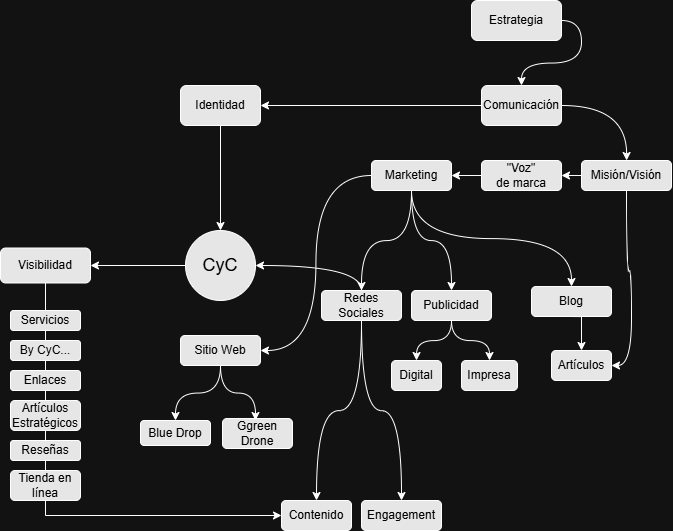

The diagram above was exported from draw.io. Its source (the exported page's mxGraphModel, read from the mxfile embedded in the PNG):
<mxGraphModel dx="1938" dy="2127" grid="1" gridSize="10" guides="1" tooltips="1" connect="1" arrows="1" fold="1" page="1" pageScale="1" pageWidth="827" pageHeight="1169" math="0" shadow="0">
  <root>
    <mxCell id="0" />
    <mxCell id="1" parent="0" />
    <mxCell id="oSvyr9-5JDPv4R0FUhj3-116" edge="1" parent="1" source="oSvyr9-5JDPv4R0FUhj3-117" style="edgeStyle=orthogonalEdgeStyle;rounded=0;orthogonalLoop=1;jettySize=auto;html=1;exitX=1;exitY=0.5;exitDx=0;exitDy=0;entryX=0.5;entryY=0;entryDx=0;entryDy=0;curved=1;" target="oSvyr9-5JDPv4R0FUhj3-120">
      <mxGeometry relative="1" as="geometry" />
    </mxCell>
    <mxCell id="oSvyr9-5JDPv4R0FUhj3-117" parent="1" style="rounded=1;whiteSpace=wrap;html=1;fillColor=light-dark(#FFFFFF,#E6E6E6);" value="&lt;font style=&quot;color: light-dark(rgb(0, 0, 0), rgb(0, 0, 0));&quot;&gt;Estrategia&lt;/font&gt;" vertex="1">
      <mxGeometry height="40" width="90" x="538" y="-1130" as="geometry" />
    </mxCell>
    <mxCell id="oSvyr9-5JDPv4R0FUhj3-118" edge="1" parent="1" source="oSvyr9-5JDPv4R0FUhj3-120" style="edgeStyle=orthogonalEdgeStyle;rounded=0;orthogonalLoop=1;jettySize=auto;html=1;exitX=0;exitY=0.5;exitDx=0;exitDy=0;entryX=1;entryY=0.5;entryDx=0;entryDy=0;" target="oSvyr9-5JDPv4R0FUhj3-122">
      <mxGeometry relative="1" as="geometry" />
    </mxCell>
    <mxCell id="oSvyr9-5JDPv4R0FUhj3-119" edge="1" parent="1" source="oSvyr9-5JDPv4R0FUhj3-120" style="edgeStyle=orthogonalEdgeStyle;rounded=0;orthogonalLoop=1;jettySize=auto;html=1;curved=1;" target="oSvyr9-5JDPv4R0FUhj3-125" value="">
      <mxGeometry relative="1" as="geometry" />
    </mxCell>
    <mxCell id="oSvyr9-5JDPv4R0FUhj3-120" parent="1" style="rounded=1;whiteSpace=wrap;html=1;fillColor=light-dark(#FFFFFF,#E6E6E6);" value="&lt;font style=&quot;color: light-dark(rgb(0, 0, 0), rgb(0, 0, 0));&quot;&gt;Comunicación&lt;/font&gt;" vertex="1">
      <mxGeometry height="40" width="80" x="548" y="-1045" as="geometry" />
    </mxCell>
    <mxCell id="oSvyr9-5JDPv4R0FUhj3-121" edge="1" parent="1" source="oSvyr9-5JDPv4R0FUhj3-122" style="edgeStyle=orthogonalEdgeStyle;rounded=0;orthogonalLoop=1;jettySize=auto;html=1;" target="oSvyr9-5JDPv4R0FUhj3-149" value="">
      <mxGeometry relative="1" as="geometry" />
    </mxCell>
    <mxCell id="oSvyr9-5JDPv4R0FUhj3-122" parent="1" style="rounded=1;whiteSpace=wrap;html=1;fillColor=light-dark(#FFFFFF,#E6E6E6);" value="&lt;font style=&quot;color: light-dark(rgb(0, 0, 0), rgb(0, 0, 0));&quot;&gt;Identidad&lt;/font&gt;" vertex="1">
      <mxGeometry height="40" width="80" x="247" y="-1045" as="geometry" />
    </mxCell>
    <mxCell id="oSvyr9-5JDPv4R0FUhj3-123" edge="1" parent="1" source="oSvyr9-5JDPv4R0FUhj3-125" style="edgeStyle=orthogonalEdgeStyle;rounded=0;orthogonalLoop=1;jettySize=auto;html=1;exitX=0.5;exitY=1;exitDx=0;exitDy=0;entryX=1;entryY=0.5;entryDx=0;entryDy=0;curved=1;" target="oSvyr9-5JDPv4R0FUhj3-134">
      <mxGeometry relative="1" as="geometry">
        <mxPoint x="791.4999999999998" y="-610" as="sourcePoint" />
        <mxPoint x="621.4999999999998" y="-420" as="targetPoint" />
      </mxGeometry>
    </mxCell>
    <mxCell id="oSvyr9-5JDPv4R0FUhj3-124" edge="1" parent="1" source="oSvyr9-5JDPv4R0FUhj3-125" style="edgeStyle=orthogonalEdgeStyle;rounded=0;orthogonalLoop=1;jettySize=auto;html=1;exitX=0;exitY=0.5;exitDx=0;exitDy=0;entryX=1;entryY=0.5;entryDx=0;entryDy=0;" target="oSvyr9-5JDPv4R0FUhj3-127">
      <mxGeometry relative="1" as="geometry" />
    </mxCell>
    <mxCell id="oSvyr9-5JDPv4R0FUhj3-125" parent="1" style="whiteSpace=wrap;html=1;fillColor=light-dark(#FFFFFF,#E6E6E6);rounded=1;" value="&lt;font style=&quot;color: light-dark(rgb(0, 0, 0), rgb(0, 0, 0));&quot;&gt;Misión/Visión&lt;/font&gt;" vertex="1">
      <mxGeometry height="30" width="90" x="648" y="-970" as="geometry" />
    </mxCell>
    <mxCell id="oSvyr9-5JDPv4R0FUhj3-126" edge="1" parent="1" source="oSvyr9-5JDPv4R0FUhj3-127" style="edgeStyle=orthogonalEdgeStyle;rounded=0;orthogonalLoop=1;jettySize=auto;html=1;exitX=0;exitY=0.5;exitDx=0;exitDy=0;entryX=1;entryY=0.5;entryDx=0;entryDy=0;" target="oSvyr9-5JDPv4R0FUhj3-131">
      <mxGeometry relative="1" as="geometry" />
    </mxCell>
    <mxCell id="oSvyr9-5JDPv4R0FUhj3-127" parent="1" style="whiteSpace=wrap;html=1;fillColor=light-dark(#FFFFFF,#E6E6E6);rounded=1;" value="&lt;font style=&quot;color: light-dark(rgb(0, 0, 0), rgb(0, 0, 0));&quot;&gt;&quot;Voz&quot;&lt;/font&gt;&lt;div&gt;&lt;font style=&quot;color: light-dark(rgb(0, 0, 0), rgb(0, 0, 0));&quot;&gt;de marca&lt;/font&gt;&lt;/div&gt;" vertex="1">
      <mxGeometry height="30" width="80" x="548" y="-970" as="geometry" />
    </mxCell>
    <mxCell id="oSvyr9-5JDPv4R0FUhj3-128" edge="1" parent="1" source="oSvyr9-5JDPv4R0FUhj3-131" style="edgeStyle=orthogonalEdgeStyle;rounded=0;orthogonalLoop=1;jettySize=auto;html=1;exitX=0.5;exitY=1;exitDx=0;exitDy=0;entryX=0.5;entryY=0;entryDx=0;entryDy=0;curved=1;" target="oSvyr9-5JDPv4R0FUhj3-133">
      <mxGeometry relative="1" as="geometry" />
    </mxCell>
    <mxCell id="oSvyr9-5JDPv4R0FUhj3-129" edge="1" parent="1" source="oSvyr9-5JDPv4R0FUhj3-131" style="edgeStyle=orthogonalEdgeStyle;rounded=0;orthogonalLoop=1;jettySize=auto;html=1;exitX=0.5;exitY=1;exitDx=0;exitDy=0;entryX=0.5;entryY=0;entryDx=0;entryDy=0;curved=1;" target="oSvyr9-5JDPv4R0FUhj3-137">
      <mxGeometry relative="1" as="geometry" />
    </mxCell>
    <mxCell id="oSvyr9-5JDPv4R0FUhj3-172" edge="1" parent="1" source="oSvyr9-5JDPv4R0FUhj3-131" style="edgeStyle=orthogonalEdgeStyle;rounded=0;orthogonalLoop=1;jettySize=auto;html=1;exitX=0;exitY=0.5;exitDx=0;exitDy=0;entryX=1;entryY=0.5;entryDx=0;entryDy=0;curved=1;" target="oSvyr9-5JDPv4R0FUhj3-152">
      <mxGeometry relative="1" as="geometry" />
    </mxCell>
    <mxCell id="oSvyr9-5JDPv4R0FUhj3-131" parent="1" style="whiteSpace=wrap;html=1;fillColor=light-dark(#FFFFFF,#E6E6E6);rounded=1;" value="&lt;font style=&quot;color: light-dark(rgb(0, 0, 0), rgb(0, 0, 0));&quot;&gt;Marketing&lt;/font&gt;" vertex="1">
      <mxGeometry height="30" width="80" x="438" y="-970" as="geometry" />
    </mxCell>
    <mxCell id="oSvyr9-5JDPv4R0FUhj3-132" edge="1" parent="1" source="oSvyr9-5JDPv4R0FUhj3-133" style="edgeStyle=orthogonalEdgeStyle;rounded=0;orthogonalLoop=1;jettySize=auto;html=1;exitX=0.5;exitY=1;exitDx=0;exitDy=0;entryX=0.5;entryY=0;entryDx=0;entryDy=0;" target="oSvyr9-5JDPv4R0FUhj3-134">
      <mxGeometry relative="1" as="geometry" />
    </mxCell>
    <mxCell id="oSvyr9-5JDPv4R0FUhj3-133" parent="1" style="whiteSpace=wrap;html=1;fillColor=light-dark(#FFFFFF,#E6E6E6);rounded=1;" value="&lt;font style=&quot;color: light-dark(rgb(0, 0, 0), rgb(0, 0, 0));&quot;&gt;Blog&lt;/font&gt;" vertex="1">
      <mxGeometry height="30" width="80" x="598" y="-844" as="geometry" />
    </mxCell>
    <mxCell id="oSvyr9-5JDPv4R0FUhj3-134" parent="1" style="whiteSpace=wrap;html=1;fillColor=light-dark(#FFFFFF,#E6E6E6);rounded=1;" value="&lt;font style=&quot;color: light-dark(rgb(0, 0, 0), rgb(0, 0, 0));&quot;&gt;Artículos&lt;/font&gt;" vertex="1">
      <mxGeometry height="30" width="60" x="618" y="-780" as="geometry" />
    </mxCell>
    <mxCell id="oSvyr9-5JDPv4R0FUhj3-135" edge="1" parent="1" source="oSvyr9-5JDPv4R0FUhj3-137" style="edgeStyle=orthogonalEdgeStyle;rounded=0;orthogonalLoop=1;jettySize=auto;html=1;exitX=0.5;exitY=1;exitDx=0;exitDy=0;entryX=0.5;entryY=0;entryDx=0;entryDy=0;curved=1;" target="oSvyr9-5JDPv4R0FUhj3-139">
      <mxGeometry relative="1" as="geometry" />
    </mxCell>
    <mxCell id="oSvyr9-5JDPv4R0FUhj3-136" edge="1" parent="1" source="oSvyr9-5JDPv4R0FUhj3-137" style="edgeStyle=orthogonalEdgeStyle;rounded=0;orthogonalLoop=1;jettySize=auto;html=1;exitX=0.5;exitY=1;exitDx=0;exitDy=0;entryX=0.5;entryY=0;entryDx=0;entryDy=0;curved=1;" target="oSvyr9-5JDPv4R0FUhj3-138">
      <mxGeometry relative="1" as="geometry" />
    </mxCell>
    <mxCell id="oSvyr9-5JDPv4R0FUhj3-137" parent="1" style="whiteSpace=wrap;html=1;fillColor=light-dark(#FFFFFF,#E6E6E6);rounded=1;" value="&lt;font style=&quot;color: light-dark(rgb(0, 0, 0), rgb(0, 0, 0));&quot;&gt;Publicidad&lt;/font&gt;" vertex="1">
      <mxGeometry height="30" width="80" x="478" y="-840" as="geometry" />
    </mxCell>
    <mxCell id="oSvyr9-5JDPv4R0FUhj3-138" parent="1" style="whiteSpace=wrap;html=1;fillColor=light-dark(#FFFFFF,#E6E6E6);rounded=1;" value="&lt;font style=&quot;color: light-dark(rgb(0, 0, 0), rgb(0, 0, 0));&quot;&gt;Digital&lt;/font&gt;" vertex="1">
      <mxGeometry height="30" width="50" x="458" y="-770" as="geometry" />
    </mxCell>
    <mxCell id="oSvyr9-5JDPv4R0FUhj3-139" parent="1" style="whiteSpace=wrap;html=1;fillColor=light-dark(#FFFFFF,#E6E6E6);rounded=1;" value="&lt;font style=&quot;color: light-dark(rgb(0, 0, 0), rgb(0, 0, 0));&quot;&gt;Impresa&lt;/font&gt;" vertex="1">
      <mxGeometry height="30" width="56" x="528" y="-770" as="geometry" />
    </mxCell>
    <mxCell id="oSvyr9-5JDPv4R0FUhj3-140" edge="1" parent="1" source="oSvyr9-5JDPv4R0FUhj3-143" style="edgeStyle=orthogonalEdgeStyle;rounded=0;orthogonalLoop=1;jettySize=auto;html=1;exitX=0.5;exitY=1;exitDx=0;exitDy=0;entryX=0.5;entryY=0;entryDx=0;entryDy=0;curved=1;" target="oSvyr9-5JDPv4R0FUhj3-146">
      <mxGeometry relative="1" as="geometry" />
    </mxCell>
    <mxCell id="oSvyr9-5JDPv4R0FUhj3-141" edge="1" parent="1" source="oSvyr9-5JDPv4R0FUhj3-143" style="edgeStyle=orthogonalEdgeStyle;rounded=0;orthogonalLoop=1;jettySize=auto;html=1;exitX=0.5;exitY=1;exitDx=0;exitDy=0;entryX=0.5;entryY=0;entryDx=0;entryDy=0;curved=1;" target="oSvyr9-5JDPv4R0FUhj3-145">
      <mxGeometry relative="1" as="geometry" />
    </mxCell>
    <mxCell id="oSvyr9-5JDPv4R0FUhj3-142" edge="1" parent="1" source="oSvyr9-5JDPv4R0FUhj3-143" style="edgeStyle=orthogonalEdgeStyle;rounded=0;orthogonalLoop=1;jettySize=auto;html=1;exitX=0.5;exitY=0;exitDx=0;exitDy=0;entryX=1;entryY=0.5;entryDx=0;entryDy=0;curved=1;" target="oSvyr9-5JDPv4R0FUhj3-149">
      <mxGeometry relative="1" as="geometry" />
    </mxCell>
    <mxCell id="oSvyr9-5JDPv4R0FUhj3-143" parent="1" style="whiteSpace=wrap;html=1;fillColor=light-dark(#FFFFFF,#E6E6E6);rounded=1;" value="&lt;font style=&quot;color: light-dark(rgb(0, 0, 0), rgb(0, 0, 0));&quot;&gt;Redes Sociales&lt;/font&gt;" vertex="1">
      <mxGeometry height="30" width="80" x="388" y="-840" as="geometry" />
    </mxCell>
    <mxCell id="oSvyr9-5JDPv4R0FUhj3-144" edge="1" parent="1" source="oSvyr9-5JDPv4R0FUhj3-131" style="edgeStyle=orthogonalEdgeStyle;rounded=0;orthogonalLoop=1;jettySize=auto;html=1;exitX=0.5;exitY=1;exitDx=0;exitDy=0;entryX=0.5;entryY=0;entryDx=0;entryDy=0;curved=1;" target="oSvyr9-5JDPv4R0FUhj3-143">
      <mxGeometry relative="1" as="geometry">
        <mxPoint x="338" y="-550" as="targetPoint" />
      </mxGeometry>
    </mxCell>
    <mxCell id="oSvyr9-5JDPv4R0FUhj3-145" parent="1" style="whiteSpace=wrap;html=1;fillColor=light-dark(#FFFFFF,#E6E6E6);rounded=1;" value="&lt;font style=&quot;color: light-dark(rgb(0, 0, 0), rgb(0, 0, 0));&quot;&gt;Contenido&lt;/font&gt;" vertex="1">
      <mxGeometry height="30" width="70" x="348" y="-630" as="geometry" />
    </mxCell>
    <mxCell id="oSvyr9-5JDPv4R0FUhj3-146" parent="1" style="whiteSpace=wrap;html=1;fillColor=light-dark(#FFFFFF,#E6E6E6);rounded=1;" value="&lt;font style=&quot;color: light-dark(rgb(0, 0, 0), rgb(0, 0, 0));&quot;&gt;Engagement&lt;/font&gt;" vertex="1">
      <mxGeometry height="30" width="80" x="428" y="-630" as="geometry" />
    </mxCell>
    <mxCell id="oSvyr9-5JDPv4R0FUhj3-148" edge="1" parent="1" source="oSvyr9-5JDPv4R0FUhj3-149" style="edgeStyle=orthogonalEdgeStyle;rounded=0;orthogonalLoop=1;jettySize=auto;html=1;" target="oSvyr9-5JDPv4R0FUhj3-160" value="">
      <mxGeometry relative="1" as="geometry" />
    </mxCell>
    <mxCell id="oSvyr9-5JDPv4R0FUhj3-149" parent="1" style="ellipse;whiteSpace=wrap;html=1;fillColor=light-dark(#FFFFFF,#E6E6E6);rounded=1;" value="&lt;font style=&quot;color: light-dark(rgb(0, 0, 0), rgb(0, 0, 0)); font-size: 18px;&quot;&gt;CyC&lt;/font&gt;" vertex="1">
      <mxGeometry height="70" width="70" x="252" y="-900" as="geometry" />
    </mxCell>
    <mxCell id="oSvyr9-5JDPv4R0FUhj3-150" edge="1" parent="1" source="oSvyr9-5JDPv4R0FUhj3-152" style="edgeStyle=orthogonalEdgeStyle;rounded=0;orthogonalLoop=1;jettySize=auto;html=1;exitX=0.5;exitY=1;exitDx=0;exitDy=0;entryX=0.5;entryY=0;entryDx=0;entryDy=0;curved=1;">
      <mxGeometry relative="1" as="geometry">
        <mxPoint x="322" y="-710" as="targetPoint" />
      </mxGeometry>
    </mxCell>
    <mxCell id="oSvyr9-5JDPv4R0FUhj3-151" edge="1" parent="1" source="oSvyr9-5JDPv4R0FUhj3-152" style="edgeStyle=orthogonalEdgeStyle;rounded=0;orthogonalLoop=1;jettySize=auto;html=1;exitX=0.5;exitY=1;exitDx=0;exitDy=0;entryX=0.5;entryY=0;entryDx=0;entryDy=0;curved=1;" target="oSvyr9-5JDPv4R0FUhj3-167">
      <mxGeometry relative="1" as="geometry" />
    </mxCell>
    <mxCell id="oSvyr9-5JDPv4R0FUhj3-152" parent="1" style="whiteSpace=wrap;html=1;fillColor=light-dark(#FFFFFF,#E6E6E6);rounded=1;" value="&lt;font style=&quot;color: light-dark(rgb(0, 0, 0), rgb(0, 0, 0));&quot;&gt;Sitio Web&lt;/font&gt;" vertex="1">
      <mxGeometry height="30" width="80" x="247" y="-795" as="geometry" />
    </mxCell>
    <mxCell id="oSvyr9-5JDPv4R0FUhj3-178" edge="1" parent="1" source="oSvyr9-5JDPv4R0FUhj3-160" style="edgeStyle=orthogonalEdgeStyle;rounded=0;orthogonalLoop=1;jettySize=auto;html=1;exitX=0.5;exitY=1;exitDx=0;exitDy=0;entryX=0;entryY=0.5;entryDx=0;entryDy=0;" target="oSvyr9-5JDPv4R0FUhj3-145">
      <mxGeometry relative="1" as="geometry">
        <mxPoint x="83" y="-550" as="targetPoint" />
      </mxGeometry>
    </mxCell>
    <mxCell id="oSvyr9-5JDPv4R0FUhj3-160" parent="1" style="whiteSpace=wrap;html=1;fillColor=light-dark(#FFFFFF,#E6E6E6);rounded=1;" value="&lt;font style=&quot;color: light-dark(rgb(0, 0, 0), rgb(0, 0, 0));&quot;&gt;Visibilidad&lt;/font&gt;" vertex="1">
      <mxGeometry height="35" width="90" x="67" y="-882.5" as="geometry" />
    </mxCell>
    <mxCell id="oSvyr9-5JDPv4R0FUhj3-161" parent="1" style="whiteSpace=wrap;html=1;fillColor=light-dark(#FFFFFF,#E6E6E6);rounded=1;" value="&lt;font style=&quot;color: light-dark(rgb(0, 0, 0), rgb(0, 0, 0));&quot;&gt;Servicios&lt;/font&gt;" vertex="1">
      <mxGeometry height="20" width="70" x="77" y="-820" as="geometry" />
    </mxCell>
    <mxCell id="oSvyr9-5JDPv4R0FUhj3-163" parent="1" style="whiteSpace=wrap;html=1;fillColor=light-dark(#FFFFFF,#E6E6E6);rounded=1;" value="&lt;font style=&quot;color: light-dark(rgb(0, 0, 0), rgb(0, 0, 0));&quot;&gt;Enlaces&lt;/font&gt;" vertex="1">
      <mxGeometry height="20" width="70" x="77" y="-760" as="geometry" />
    </mxCell>
    <mxCell id="oSvyr9-5JDPv4R0FUhj3-164" parent="1" style="whiteSpace=wrap;html=1;fillColor=light-dark(#FFFFFF,#E6E6E6);rounded=1;" value="&lt;font style=&quot;color: light-dark(rgb(0, 0, 0), rgb(0, 0, 0));&quot;&gt;Artículos Estratégicos&lt;/font&gt;" vertex="1">
      <mxGeometry height="30" width="70" x="77" y="-730" as="geometry" />
    </mxCell>
    <mxCell id="oSvyr9-5JDPv4R0FUhj3-165" parent="1" style="whiteSpace=wrap;html=1;fillColor=light-dark(#FFFFFF,#E6E6E6);rounded=1;" value="&lt;font style=&quot;color: light-dark(rgb(0, 0, 0), rgb(0, 0, 0));&quot;&gt;Reseñas&lt;/font&gt;" vertex="1">
      <mxGeometry height="20" width="70" x="77" y="-690" as="geometry" />
    </mxCell>
    <mxCell id="oSvyr9-5JDPv4R0FUhj3-166" parent="1" style="whiteSpace=wrap;html=1;fillColor=light-dark(#FFFFFF,#E6E6E6);rounded=1;" value="&lt;font style=&quot;color: light-dark(rgb(0, 0, 0), rgb(0, 0, 0));&quot;&gt;Tienda en línea&lt;/font&gt;" vertex="1">
      <mxGeometry height="30" width="70" x="77" y="-660" as="geometry" />
    </mxCell>
    <mxCell id="oSvyr9-5JDPv4R0FUhj3-167" parent="1" style="whiteSpace=wrap;html=1;fillColor=light-dark(#FFFFFF,#E6E6E6);rounded=1;" value="&lt;font style=&quot;color: light-dark(rgb(0, 0, 0), rgb(0, 0, 0));&quot;&gt;Blue Drop&lt;/font&gt;" vertex="1">
      <mxGeometry height="25" width="70" x="207" y="-710" as="geometry" />
    </mxCell>
    <mxCell id="oSvyr9-5JDPv4R0FUhj3-168" parent="1" style="whiteSpace=wrap;html=1;fillColor=light-dark(#FFFFFF,#E6E6E6);rounded=1;" value="&lt;font style=&quot;color: light-dark(rgb(0, 0, 0), rgb(0, 0, 0));&quot;&gt;Ggreen Drone&lt;/font&gt;" vertex="1">
      <mxGeometry height="30" width="70" x="289" y="-712" as="geometry" />
    </mxCell>
    <mxCell id="oSvyr9-5JDPv4R0FUhj3-162" parent="1" style="whiteSpace=wrap;html=1;fillColor=light-dark(#FFFFFF,#E6E6E6);rounded=1;" value="&lt;font style=&quot;color: light-dark(rgb(0, 0, 0), rgb(0, 0, 0));&quot;&gt;By CyC...&lt;/font&gt;" vertex="1">
      <mxGeometry height="20" width="70" x="77" y="-790" as="geometry" />
    </mxCell>
  </root>
</mxGraphModel>